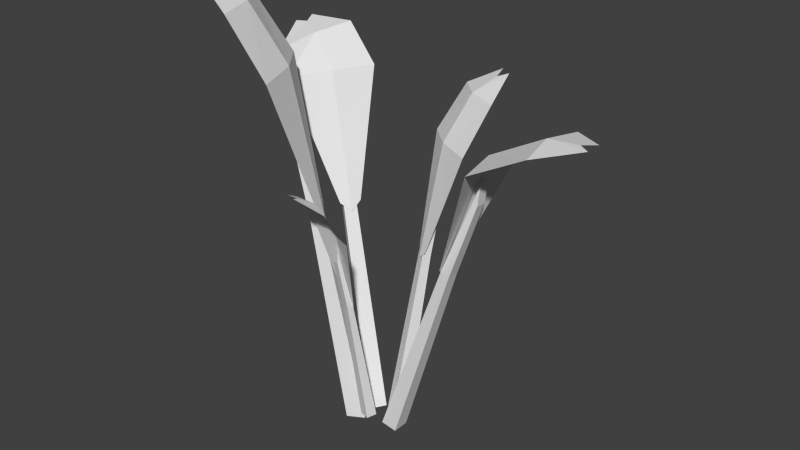 # Source: beetrootGrowth.blend  (saved by Blender 2.76.0; exported with 4.5.12 LTS)
import bpy
from mathutils import Matrix  # noqa: F401  (used for matrix-valued properties, if any)

bpy.ops.wm.read_factory_settings(use_empty=True)
scene = bpy.context.scene
scene.name = 'Scene'

# ---- collections
col_collection_1 = bpy.data.collections.new('Collection 1'); scene.collection.children.link(col_collection_1)

# ---- world
world_world = bpy.data.worlds.new('World'); scene.world = world_world
world_world.color = (0.05088, 0.05088, 0.05088)
world_world.use_sun_shadow = False
world_world.sun_shadow_jitter_overblur = 0.0
world_world.cycles.sampling_method = 'MANUAL'
world_world.cycles.sample_map_resolution = 256

# ---- meshes
me_cube = bpy.data.meshes.new('Cube')
me_cube.from_pydata([(0.00944, -0.007906, -0.01436), (0.1094, -0.004952, 0.258), (0.00944, 0.007906, -0.01436), (0.1094, 0.004952, 0.258), (0.02505, -0.007906, -0.01688), (0.1065, -0.004952, 0.2373), (0.02505, 0.007906, -0.01688), (0.1065, 0.004952, 0.2373), (0.07248, -0.005864, 0.1669), (0.07248, 0.005864, 0.1669), (0.08064, 0.005864, 0.1636), (0.08064, -0.005864, 0.1636), (0.07457, -0.01, 0.1711), (0.1189, -0.03942, 0.279), (0.07457, 0.008642, 0.1711), (0.1189, 0.03805, 0.279), (0.2016, -0.008362, 0.3114), (0.2016, 0.007, 0.3114), (0.1682, -0.03471, 0.3046), (0.1682, 0.03335, 0.3046), (0.07001, -0.0006808, 0.1634), (0.1125, -0.0006808, 0.2815), (0.191, -0.0006809, 0.311), (0.1629, -0.0006809, 0.3088), (0.0112, 0.004539, -0.01091), (0.03546, 0.04552, 0.2342), (-0.0001214, 0.01209, -0.01091), (0.02837, 0.05025, 0.2342), (0.01875, 0.01586, -0.01091), (0.03568, 0.04586, 0.2162), (0.007425, 0.02341, -0.01091), (0.02859, 0.05058, 0.2162), (0.02566, 0.0294, 0.1517), (0.01726, 0.03499, 0.1517), (0.02135, 0.04114, 0.15), (0.02975, 0.03554, 0.15), (0.02928, 0.02842, 0.1555), (0.063, 0.03337, 0.2533), (0.01593, 0.03731, 0.1555), (0.007528, 0.07034, 0.2533), (0.06766, 0.08854, 0.3127), (0.05666, 0.09587, 0.3127), (0.07344, 0.05634, 0.2953), (0.02471, 0.08882, 0.2953), (0.02105, 0.03052, 0.1484), (0.03209, 0.0471, 0.2546), (0.05764, 0.08543, 0.3086), (0.04591, 0.06783, 0.2966), (-0.003412, 0.01346, -0.01336), (-0.08202, 0.04406, 0.2699), (-0.01281, 0.0004201, -0.01439), (-0.0879, 0.03589, 0.2692), (-0.01637, 0.02291, -0.01478), (-0.08008, 0.04434, 0.2486), (-0.02577, 0.009872, -0.0158), (-0.08597, 0.03617, 0.248), (-0.05289, 0.03171, 0.1748), (-0.05986, 0.02204, 0.1741), (-0.06668, 0.02717, 0.1713), (-0.05971, 0.03684, 0.1721), (-0.05207, 0.03595, 0.1795), (-0.06891, 0.07606, 0.294), (-0.06315, 0.02058, 0.1783), (-0.1149, 0.01218, 0.289), (-0.1523, 0.08414, 0.3223), (-0.1603, 0.07147, 0.3178), (-0.1088, 0.08948, 0.3233), (-0.1442, 0.03337, 0.3032), (-0.054, 0.02631, 0.1707), (-0.08665, 0.04015, 0.2936), (-0.1471, 0.07215, 0.3196), (-0.1225, 0.05745, 0.3173), (-0.01529, 0.00115, -0.01383), (-0.06594, -0.03176, 0.2971), (-0.006669, -0.0138, -0.01383), (-0.06054, -0.04113, 0.2971), (-0.03024, -0.007467, -0.01383), (-0.06639, -0.03202, 0.2742), (-0.02162, -0.02242, -0.01383), (-0.06099, -0.04138, 0.2742), (-0.04571, -0.01896, 0.1924), (-0.03932, -0.03005, 0.1924), (-0.04744, -0.03472, 0.1903), (-0.05383, -0.02363, 0.1903), (-0.04929, -0.0158, 0.1973), (-0.0904, -0.002439, 0.3213), (-0.03913, -0.03343, 0.1973), (-0.04818, -0.0757, 0.3213), (-0.1268, -0.06252, 0.3967), (-0.1184, -0.07705, 0.3967), (-0.1152, -0.02267, 0.3746), (-0.07812, -0.08703, 0.3746), (-0.04111, -0.02283, 0.1882), (-0.06301, -0.03545, 0.3229), (-0.1136, -0.06462, 0.3914), (-0.09038, -0.05123, 0.3762), (-0.006943, -0.00579, -0.008158), (-0.01487, -0.04052, 0.1752), (0.002845, -0.008582, -0.008158), (-0.008739, -0.04227, 0.1752), (-0.009734, -0.01558, -0.008158), (-0.01495, -0.04081, 0.1617), (5.413e-05, -0.01837, -0.008158), (-0.008822, -0.04256, 0.1617), (-0.01157, -0.0268, 0.1135), (-0.004306, -0.02887, 0.1135), (-0.005821, -0.03418, 0.1122), (-0.01308, -0.03211, 0.1122), (-0.01437, -0.02693, 0.1164), (-0.03726, -0.03815, 0.1895), (-0.002832, -0.03022, 0.1164), (0.01069, -0.05183, 0.1895), (-0.02799, -0.07852, 0.2339), (-0.01848, -0.08123, 0.2339), (-0.03946, -0.0569, 0.2209), (0.00267, -0.06892, 0.2209), (-0.008025, -0.02655, 0.111), (-0.01211, -0.04088, 0.1904), (-0.02156, -0.07402, 0.2308), (-0.01722, -0.0588, 0.2219)], [], [(8, 9, 2, 0), (9, 10, 6, 2), (10, 11, 4, 6), (11, 8, 0, 4), (0, 2, 6, 4), (5, 7, 3, 1), (5, 1, 8, 11), (7, 5, 11, 10), (3, 7, 10, 9), (1, 3, 9, 8), (20, 21, 15, 14), (23, 18, 16, 22), (21, 13, 18, 23), (15, 21, 23, 19), (19, 23, 22, 17), (12, 13, 21, 20), (32, 33, 26, 24), (33, 34, 30, 26), (34, 35, 28, 30), (35, 32, 24, 28), (24, 26, 30, 28), (29, 31, 27, 25), (29, 25, 32, 35), (31, 29, 35, 34), (27, 31, 34, 33), (25, 27, 33, 32), (44, 45, 39, 38), (47, 42, 40, 46), (45, 37, 42, 47), (39, 45, 47, 43), (43, 47, 46, 41), (36, 37, 45, 44), (56, 57, 50, 48), (57, 58, 54, 50), (58, 59, 52, 54), (59, 56, 48, 52), (48, 50, 54, 52), (53, 55, 51, 49), (53, 49, 56, 59), (55, 53, 59, 58), (51, 55, 58, 57), (49, 51, 57, 56), (68, 69, 63, 62), (71, 66, 64, 70), (69, 61, 66, 71), (63, 69, 71, 67), (67, 71, 70, 65), (60, 61, 69, 68), (80, 81, 74, 72), (81, 82, 78, 74), (82, 83, 76, 78), (83, 80, 72, 76), (72, 74, 78, 76), (77, 79, 75, 73), (77, 73, 80, 83), (79, 77, 83, 82), (75, 79, 82, 81), (73, 75, 81, 80), (92, 93, 87, 86), (95, 90, 88, 94), (93, 85, 90, 95), (87, 93, 95, 91), (91, 95, 94, 89), (84, 85, 93, 92), (104, 105, 98, 96), (105, 106, 102, 98), (106, 107, 100, 102), (107, 104, 96, 100), (96, 98, 102, 100), (101, 103, 99, 97), (101, 97, 104, 107), (103, 101, 107, 106), (99, 103, 106, 105), (97, 99, 105, 104), (116, 117, 111, 110), (119, 114, 112, 118), (117, 109, 114, 119), (111, 117, 119, 115), (115, 119, 118, 113), (108, 109, 117, 116)])
_uv = me_cube.uv_layers.new(name='UVMap')
_uv.uv.foreach_set('vector', [0.1374, 0.9136, 0.1318, 0.9136, 0.1308, 0.9092, 0.1384, 0.9092, 0.1318, 0.9136, 0.1318, 0.9093, 0.1308, 0.9018, 0.1308, 0.9092, 0.1318, 0.9093, 0.1374, 0.9093, 0.1384, 0.9018, 0.1308, 0.9018, 0.1374, 0.9093, 0.1374, 0.9136, 0.1384, 0.9092, 0.1384, 0.9018, 0.1384, 0.9092, 0.1308, 0.9092, 0.1308, 0.9018, 0.1384, 0.9018, 0.137, 0.911, 0.1322, 0.911, 0.1322, 0.9134, 0.137, 0.9134, 0.137, 0.911, 0.137, 0.9134, 0.1374, 0.9136, 0.1374, 0.9093, 0.1322, 0.911, 0.137, 0.911, 0.1374, 0.9093, 0.1318, 0.9093, 0.1322, 0.9134, 0.1322, 0.911, 0.1318, 0.9093, 0.1318, 0.9136, 0.137, 0.9134, 0.1322, 0.9134, 0.1318, 0.9136, 0.1374, 0.9136, 0.05947, 0.944, 0.08419, 0.944, 0.08419, 0.9516, 0.06121, 0.9458, 0.09483, 0.944, 0.09483, 0.9373, 0.0999, 0.9425, 0.09856, 0.944, 0.08419, 0.944, 0.08419, 0.9363, 0.09483, 0.9373, 0.09483, 0.944, 0.08419, 0.9516, 0.08419, 0.944, 0.09483, 0.944, 0.09483, 0.9507, 0.09483, 0.9507, 0.09483, 0.944, 0.09856, 0.944, 0.0999, 0.9455, 0.06121, 0.9421, 0.08419, 0.9363, 0.08419, 0.944, 0.05947, 0.944, 0.1374, 0.9136, 0.1318, 0.9136, 0.1308, 0.9092, 0.1384, 0.9092, 0.1318, 0.9136, 0.1318, 0.9093, 0.1308, 0.9018, 0.1308, 0.9092, 0.1318, 0.9093, 0.1374, 0.9093, 0.1384, 0.9018, 0.1308, 0.9018, 0.1374, 0.9093, 0.1374, 0.9136, 0.1384, 0.9092, 0.1384, 0.9018, 0.1384, 0.9092, 0.1308, 0.9092, 0.1308, 0.9018, 0.1384, 0.9018, 0.137, 0.911, 0.1322, 0.911, 0.1322, 0.9134, 0.137, 0.9134, 0.137, 0.911, 0.137, 0.9134, 0.1374, 0.9136, 0.1374, 0.9093, 0.1322, 0.911, 0.137, 0.911, 0.1374, 0.9093, 0.1318, 0.9093, 0.1322, 0.9134, 0.1322, 0.911, 0.1318, 0.9093, 0.1318, 0.9136, 0.137, 0.9134, 0.1322, 0.9134, 0.1318, 0.9136, 0.1374, 0.9136, 0.05947, 0.944, 0.08419, 0.944, 0.08419, 0.9516, 0.06121, 0.9458, 0.09483, 0.944, 0.09483, 0.9373, 0.0999, 0.9425, 0.09856, 0.944, 0.08419, 0.944, 0.08419, 0.9363, 0.09483, 0.9373, 0.09483, 0.944, 0.08419, 0.9516, 0.08419, 0.944, 0.09483, 0.944, 0.09483, 0.9507, 0.09483, 0.9507, 0.09483, 0.944, 0.09856, 0.944, 0.0999, 0.9455, 0.06121, 0.9421, 0.08419, 0.9363, 0.08419, 0.944, 0.05947, 0.944, 0.1374, 0.9136, 0.1318, 0.9136, 0.1308, 0.9092, 0.1384, 0.9092, 0.1318, 0.9136, 0.1318, 0.9093, 0.1308, 0.9018, 0.1308, 0.9092, 0.1318, 0.9093, 0.1374, 0.9093, 0.1384, 0.9018, 0.1308, 0.9018, 0.1374, 0.9093, 0.1374, 0.9136, 0.1384, 0.9092, 0.1384, 0.9018, 0.1384, 0.9092, 0.1308, 0.9092, 0.1308, 0.9018, 0.1384, 0.9018, 0.137, 0.911, 0.1322, 0.911, 0.1322, 0.9134, 0.137, 0.9134, 0.137, 0.911, 0.137, 0.9134, 0.1374, 0.9136, 0.1374, 0.9093, 0.1322, 0.911, 0.137, 0.911, 0.1374, 0.9093, 0.1318, 0.9093, 0.1322, 0.9134, 0.1322, 0.911, 0.1318, 0.9093, 0.1318, 0.9136, 0.137, 0.9134, 0.1322, 0.9134, 0.1318, 0.9136, 0.1374, 0.9136, 0.05947, 0.944, 0.08419, 0.944, 0.08419, 0.9516, 0.06121, 0.9458, 0.09483, 0.944, 0.09483, 0.9373, 0.0999, 0.9425, 0.09856, 0.944, 0.08419, 0.944, 0.08419, 0.9363, 0.09483, 0.9373, 0.09483, 0.944, 0.08419, 0.9516, 0.08419, 0.944, 0.09483, 0.944, 0.09483, 0.9507, 0.09483, 0.9507, 0.09483, 0.944, 0.09856, 0.944, 0.0999, 0.9455, 0.06121, 0.9421, 0.08419, 0.9363, 0.08419, 0.944, 0.05947, 0.944, 0.1374, 0.9136, 0.1318, 0.9136, 0.1308, 0.9092, 0.1384, 0.9092, 0.1318, 0.9136, 0.1318, 0.9093, 0.1308, 0.9018, 0.1308, 0.9092, 0.1318, 0.9093, 0.1374, 0.9093, 0.1384, 0.9018, 0.1308, 0.9018, 0.1374, 0.9093, 0.1374, 0.9136, 0.1384, 0.9092, 0.1384, 0.9018, 0.1384, 0.9092, 0.1308, 0.9092, 0.1308, 0.9018, 0.1384, 0.9018, 0.137, 0.911, 0.1322, 0.911, 0.1322, 0.9134, 0.137, 0.9134, 0.137, 0.911, 0.137, 0.9134, 0.1374, 0.9136, 0.1374, 0.9093, 0.1322, 0.911, 0.137, 0.911, 0.1374, 0.9093, 0.1318, 0.9093, 0.1322, 0.9134, 0.1322, 0.911, 0.1318, 0.9093, 0.1318, 0.9136, 0.137, 0.9134, 0.1322, 0.9134, 0.1318, 0.9136, 0.1374, 0.9136, 0.05947, 0.944, 0.08419, 0.944, 0.08419, 0.9516, 0.06121, 0.9458, 0.09483, 0.944, 0.09483, 0.9373, 0.0999, 0.9425, 0.09856, 0.944, 0.08419, 0.944, 0.08419, 0.9363, 0.09483, 0.9373, 0.09483, 0.944, 0.08419, 0.9516, 0.08419, 0.944, 0.09483, 0.944, 0.09483, 0.9507, 0.09483, 0.9507, 0.09483, 0.944, 0.09856, 0.944, 0.0999, 0.9455, 0.06121, 0.9421, 0.08419, 0.9363, 0.08419, 0.944, 0.05947, 0.944, 0.1374, 0.9136, 0.1318, 0.9136, 0.1308, 0.9092, 0.1384, 0.9092, 0.1318, 0.9136, 0.1318, 0.9093, 0.1308, 0.9018, 0.1308, 0.9092, 0.1318, 0.9093, 0.1374, 0.9093, 0.1384, 0.9018, 0.1308, 0.9018, 0.1374, 0.9093, 0.1374, 0.9136, 0.1384, 0.9092, 0.1384, 0.9018, 0.1384, 0.9092, 0.1308, 0.9092, 0.1308, 0.9018, 0.1384, 0.9018, 0.137, 0.911, 0.1322, 0.911, 0.1322, 0.9134, 0.137, 0.9134, 0.137, 0.911, 0.137, 0.9134, 0.1374, 0.9136, 0.1374, 0.9093, 0.1322, 0.911, 0.137, 0.911, 0.1374, 0.9093, 0.1318, 0.9093, 0.1322, 0.9134, 0.1322, 0.911, 0.1318, 0.9093, 0.1318, 0.9136, 0.137, 0.9134, 0.1322, 0.9134, 0.1318, 0.9136, 0.1374, 0.9136, 0.05947, 0.944, 0.08419, 0.944, 0.08419, 0.9516, 0.06121, 0.9458, 0.09483, 0.944, 0.09483, 0.9373, 0.0999, 0.9425, 0.09856, 0.944, 0.08419, 0.944, 0.08419, 0.9363, 0.09483, 0.9373, 0.09483, 0.944, 0.08419, 0.9516, 0.08419, 0.944, 0.09483, 0.944, 0.09483, 0.9507, 0.09483, 0.9507, 0.09483, 0.944, 0.09856, 0.944, 0.0999, 0.9455, 0.06121, 0.9421, 0.08419, 0.9363, 0.08419, 0.944, 0.05947, 0.944])
me_cube.use_remesh_preserve_volume = False
me_cube.use_remesh_preserve_attributes = False
me_cube.use_mirror_vertex_groups = False
me_cube.update()

# ---- objects
ob_beetrootgrowth = bpy.data.objects.new('beetrootGrowth', me_cube)

# ---- transforms, parenting, visibility, modifiers, constraints
ob_beetrootgrowth.location = (0.0, 0.0, 0.0)
ob_beetrootgrowth.rotation_euler = (4.763e-07, 0.0, 5.957e-07)
ob_beetrootgrowth.lineart.crease_threshold = 0.0

# ---- collection membership
col_collection_1.objects.link(ob_beetrootgrowth)

# ---- scene / render settings (as saved in the file)
scene.frame_start = 1; scene.frame_end = 250; scene.frame_set(1)
scene.render.engine = 'BLENDER_EEVEE_NEXT'
scene.render.resolution_percentage = 50
scene.render.dither_intensity = 0.0
scene.cycles.use_denoising = False
scene.cycles.samples = 10
scene.cycles.sampling_pattern = 'TABULATED_SOBOL'
scene.cycles.light_sampling_threshold = 0.0
scene.cycles.use_adaptive_sampling = False
scene.cycles.use_light_tree = False
scene.cycles.blur_glossy = 0.0
scene.cycles.pixel_filter_type = 'GAUSSIAN'
scene.cycles.sample_clamp_indirect = 0.0
scene.view_settings.view_transform = 'Standard'
bpy.context.view_layer.update()

# ---- added for rendering (the .blend has no active camera and no usable light): camera, sun
cam_auto = bpy.data.cameras.new('AutoCamera')
cam_auto.lens = 50.0
cam_auto.sensor_width = 36.0
cam_auto.clip_end = 1000.0
ob_auto_camera = bpy.data.objects.new('AutoCamera', cam_auto)
scene.collection.objects.link(ob_auto_camera)
ob_auto_camera.location = (0.556552, -0.638663, 0.618618)
ob_auto_camera.rotation_euler = (1.09748, -7.21219e-08, 0.694738)
scene.camera = ob_auto_camera
light_auto_sun = bpy.data.lights.new('AutoSun', 'SUN')
light_auto_sun.energy = 3.0
light_auto_sun.angle = 0.0523599
ob_auto_sun = bpy.data.objects.new('AutoSun', light_auto_sun)
scene.collection.objects.link(ob_auto_sun)
ob_auto_sun.rotation_euler = (0.872665, 0.174533, 0.523599)
bpy.context.view_layer.update()
